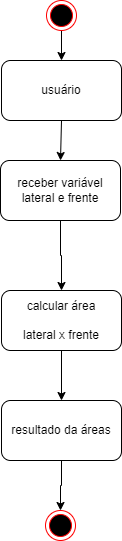

The diagram above was exported from draw.io. Its source (the exported page's mxGraphModel, read from the mxfile embedded in the PNG):
<mxGraphModel dx="1210" dy="607" grid="1" gridSize="10" guides="1" tooltips="1" connect="1" arrows="1" fold="1" page="1" pageScale="1" pageWidth="827" pageHeight="1169" math="0" shadow="0">
  <root>
    <mxCell id="0" />
    <mxCell id="1" parent="0" />
    <mxCell id="D_0vOKiNox709gf3smMx-1" value="usuário" style="rounded=1;whiteSpace=wrap;html=1;" vertex="1" parent="1">
      <mxGeometry x="340" y="70" width="120" height="60" as="geometry" />
    </mxCell>
    <mxCell id="D_0vOKiNox709gf3smMx-3" value="" style="edgeStyle=orthogonalEdgeStyle;rounded=0;orthogonalLoop=1;jettySize=auto;html=1;" edge="1" parent="1" source="D_0vOKiNox709gf3smMx-2" target="D_0vOKiNox709gf3smMx-1">
      <mxGeometry relative="1" as="geometry" />
    </mxCell>
    <mxCell id="D_0vOKiNox709gf3smMx-2" value="" style="ellipse;html=1;shape=endState;fillColor=#000000;strokeColor=#ff0000;" vertex="1" parent="1">
      <mxGeometry x="385" y="10" width="30" height="30" as="geometry" />
    </mxCell>
    <mxCell id="D_0vOKiNox709gf3smMx-12" style="edgeStyle=orthogonalEdgeStyle;rounded=0;orthogonalLoop=1;jettySize=auto;html=1;exitX=0.5;exitY=1;exitDx=0;exitDy=0;" edge="1" parent="1" source="D_0vOKiNox709gf3smMx-5">
      <mxGeometry relative="1" as="geometry">
        <mxPoint x="400" y="300" as="targetPoint" />
      </mxGeometry>
    </mxCell>
    <mxCell id="D_0vOKiNox709gf3smMx-5" value="receber variável lateral e frente" style="rounded=1;whiteSpace=wrap;html=1;" vertex="1" parent="1">
      <mxGeometry x="339" y="170" width="120" height="60" as="geometry" />
    </mxCell>
    <mxCell id="D_0vOKiNox709gf3smMx-7" value="" style="endArrow=classic;html=1;rounded=0;exitX=0.5;exitY=1;exitDx=0;exitDy=0;entryX=0.5;entryY=0;entryDx=0;entryDy=0;" edge="1" parent="1" source="D_0vOKiNox709gf3smMx-1" target="D_0vOKiNox709gf3smMx-5">
      <mxGeometry width="50" height="50" relative="1" as="geometry">
        <mxPoint x="430" y="180" as="sourcePoint" />
        <mxPoint x="480" y="130" as="targetPoint" />
      </mxGeometry>
    </mxCell>
    <mxCell id="D_0vOKiNox709gf3smMx-17" style="edgeStyle=orthogonalEdgeStyle;rounded=0;orthogonalLoop=1;jettySize=auto;html=1;exitX=0.5;exitY=1;exitDx=0;exitDy=0;" edge="1" parent="1" source="D_0vOKiNox709gf3smMx-10" target="D_0vOKiNox709gf3smMx-16">
      <mxGeometry relative="1" as="geometry" />
    </mxCell>
    <mxCell id="D_0vOKiNox709gf3smMx-10" value="calcular área&lt;br&gt;&lt;br&gt;lateral x frente" style="rounded=1;whiteSpace=wrap;html=1;" vertex="1" parent="1">
      <mxGeometry x="340" y="300" width="120" height="60" as="geometry" />
    </mxCell>
    <mxCell id="D_0vOKiNox709gf3smMx-19" style="edgeStyle=orthogonalEdgeStyle;rounded=0;orthogonalLoop=1;jettySize=auto;html=1;exitX=0.5;exitY=1;exitDx=0;exitDy=0;" edge="1" parent="1" source="D_0vOKiNox709gf3smMx-16" target="D_0vOKiNox709gf3smMx-18">
      <mxGeometry relative="1" as="geometry" />
    </mxCell>
    <mxCell id="D_0vOKiNox709gf3smMx-16" value="resultado da áreas" style="rounded=1;whiteSpace=wrap;html=1;" vertex="1" parent="1">
      <mxGeometry x="340" y="410" width="120" height="60" as="geometry" />
    </mxCell>
    <mxCell id="D_0vOKiNox709gf3smMx-18" value="" style="ellipse;html=1;shape=endState;fillColor=#000000;strokeColor=#ff0000;" vertex="1" parent="1">
      <mxGeometry x="384" y="520" width="30" height="30" as="geometry" />
    </mxCell>
  </root>
</mxGraphModel>